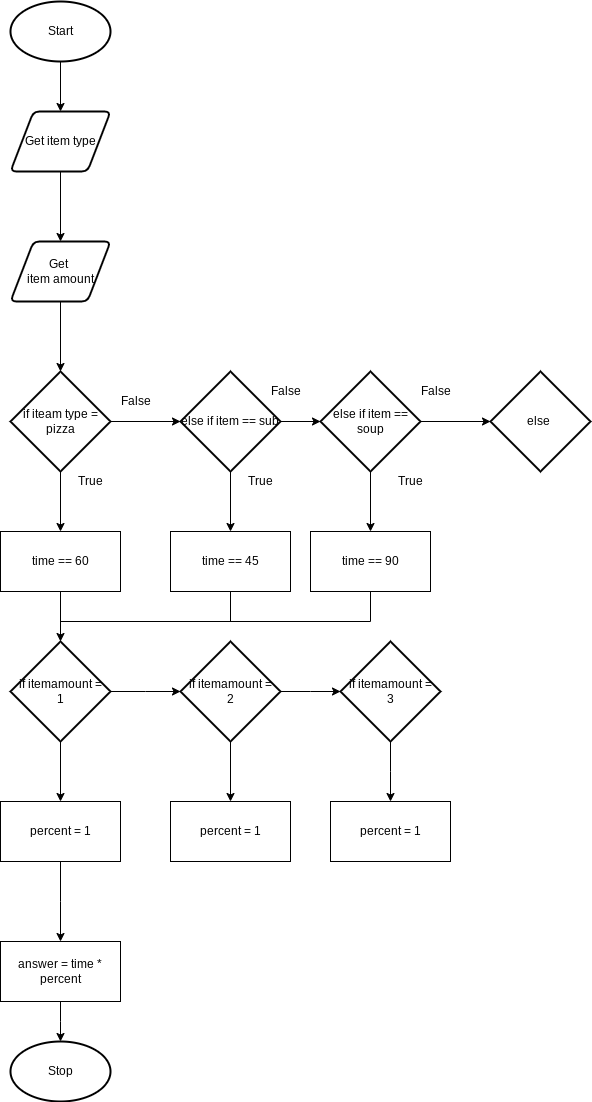

The diagram above was exported from draw.io. Its source (the exported page's mxGraphModel, read from the mxfile embedded in the PNG):
<mxGraphModel dx="834" dy="711" grid="1" gridSize="10" guides="1" tooltips="1" connect="1" arrows="1" fold="1" page="1" pageScale="1" pageWidth="827" pageHeight="1169" math="0" shadow="0">
  <root>
    <mxCell id="0" />
    <mxCell id="1" parent="0" />
    <mxCell id="3" style="edgeStyle=none;html=1;" parent="1" source="2" target="4" edge="1">
      <mxGeometry relative="1" as="geometry">
        <mxPoint x="430" y="180" as="targetPoint" />
      </mxGeometry>
    </mxCell>
    <mxCell id="2" value="Start" style="strokeWidth=2;html=1;shape=mxgraph.flowchart.start_1;whiteSpace=wrap;" parent="1" vertex="1">
      <mxGeometry x="380" y="40" width="100" height="60" as="geometry" />
    </mxCell>
    <mxCell id="5" style="edgeStyle=none;html=1;" parent="1" source="4" edge="1">
      <mxGeometry relative="1" as="geometry">
        <mxPoint x="430" y="280" as="targetPoint" />
      </mxGeometry>
    </mxCell>
    <mxCell id="4" value="Get item type" style="shape=parallelogram;html=1;strokeWidth=2;perimeter=parallelogramPerimeter;whiteSpace=wrap;rounded=1;arcSize=12;size=0.23;" parent="1" vertex="1">
      <mxGeometry x="380" y="150" width="100" height="60" as="geometry" />
    </mxCell>
    <mxCell id="7" style="edgeStyle=none;html=1;" parent="1" source="6" edge="1">
      <mxGeometry relative="1" as="geometry">
        <mxPoint x="430" y="410" as="targetPoint" />
      </mxGeometry>
    </mxCell>
    <mxCell id="6" value="Get &lt;br&gt;item amount" style="shape=parallelogram;html=1;strokeWidth=2;perimeter=parallelogramPerimeter;whiteSpace=wrap;rounded=1;arcSize=12;size=0.23;" parent="1" vertex="1">
      <mxGeometry x="380" y="280" width="100" height="60" as="geometry" />
    </mxCell>
    <mxCell id="10" style="edgeStyle=none;html=1;" parent="1" source="9" edge="1">
      <mxGeometry relative="1" as="geometry">
        <mxPoint x="550" y="460" as="targetPoint" />
      </mxGeometry>
    </mxCell>
    <mxCell id="16" style="edgeStyle=none;html=1;" edge="1" parent="1" source="9">
      <mxGeometry relative="1" as="geometry">
        <mxPoint x="430" y="570" as="targetPoint" />
      </mxGeometry>
    </mxCell>
    <mxCell id="9" value="if iteam type =&lt;br&gt;pizza" style="strokeWidth=2;html=1;shape=mxgraph.flowchart.decision;whiteSpace=wrap;" parent="1" vertex="1">
      <mxGeometry x="380" y="410" width="100" height="100" as="geometry" />
    </mxCell>
    <mxCell id="18" style="edgeStyle=none;html=1;exitX=0.5;exitY=1;exitDx=0;exitDy=0;exitPerimeter=0;entryX=0.5;entryY=0;entryDx=0;entryDy=0;" edge="1" parent="1" source="11" target="19">
      <mxGeometry relative="1" as="geometry">
        <mxPoint x="610" y="580" as="targetPoint" />
      </mxGeometry>
    </mxCell>
    <mxCell id="23" style="edgeStyle=none;html=1;entryX=0;entryY=0.5;entryDx=0;entryDy=0;entryPerimeter=0;" edge="1" parent="1" source="11" target="22">
      <mxGeometry relative="1" as="geometry" />
    </mxCell>
    <mxCell id="11" value="else if item == sub" style="strokeWidth=2;html=1;shape=mxgraph.flowchart.decision;whiteSpace=wrap;" parent="1" vertex="1">
      <mxGeometry x="550" y="410" width="100" height="100" as="geometry" />
    </mxCell>
    <mxCell id="13" value="True" style="text;html=1;align=center;verticalAlign=middle;resizable=0;points=[];autosize=1;strokeColor=none;fillColor=none;" parent="1" vertex="1">
      <mxGeometry x="440" y="510" width="40" height="20" as="geometry" />
    </mxCell>
    <mxCell id="28" style="edgeStyle=none;html=1;" edge="1" parent="1" source="17">
      <mxGeometry relative="1" as="geometry">
        <mxPoint x="430" y="680" as="targetPoint" />
      </mxGeometry>
    </mxCell>
    <mxCell id="17" value="time == 60" style="rounded=0;whiteSpace=wrap;html=1;" vertex="1" parent="1">
      <mxGeometry x="370" y="570" width="120" height="60" as="geometry" />
    </mxCell>
    <mxCell id="19" value="time == 45" style="rounded=0;whiteSpace=wrap;html=1;" vertex="1" parent="1">
      <mxGeometry x="540" y="570" width="120" height="60" as="geometry" />
    </mxCell>
    <mxCell id="24" style="edgeStyle=none;html=1;" edge="1" parent="1" source="22">
      <mxGeometry relative="1" as="geometry">
        <mxPoint x="740" y="570" as="targetPoint" />
      </mxGeometry>
    </mxCell>
    <mxCell id="27" style="edgeStyle=none;html=1;entryX=0;entryY=0.5;entryDx=0;entryDy=0;entryPerimeter=0;" edge="1" parent="1" source="22" target="26">
      <mxGeometry relative="1" as="geometry" />
    </mxCell>
    <mxCell id="22" value="else if item == soup" style="strokeWidth=2;html=1;shape=mxgraph.flowchart.decision;whiteSpace=wrap;" vertex="1" parent="1">
      <mxGeometry x="690" y="410" width="100" height="100" as="geometry" />
    </mxCell>
    <mxCell id="25" value="time == 90" style="rounded=0;whiteSpace=wrap;html=1;" vertex="1" parent="1">
      <mxGeometry x="680" y="570" width="120" height="60" as="geometry" />
    </mxCell>
    <mxCell id="26" value="else&amp;nbsp;" style="strokeWidth=2;html=1;shape=mxgraph.flowchart.decision;whiteSpace=wrap;" vertex="1" parent="1">
      <mxGeometry x="860" y="410" width="100" height="100" as="geometry" />
    </mxCell>
    <mxCell id="31" style="edgeStyle=none;html=1;" edge="1" parent="1" source="29">
      <mxGeometry relative="1" as="geometry">
        <mxPoint x="430" y="840" as="targetPoint" />
      </mxGeometry>
    </mxCell>
    <mxCell id="45" style="edgeStyle=elbowEdgeStyle;rounded=0;html=1;" edge="1" parent="1" source="29" target="34">
      <mxGeometry relative="1" as="geometry" />
    </mxCell>
    <mxCell id="29" value="if itemamount =&lt;br&gt;1" style="strokeWidth=2;html=1;shape=mxgraph.flowchart.decision;whiteSpace=wrap;" vertex="1" parent="1">
      <mxGeometry x="380" y="680" width="100" height="100" as="geometry" />
    </mxCell>
    <mxCell id="50" style="edgeStyle=elbowEdgeStyle;rounded=0;html=1;" edge="1" parent="1" source="32">
      <mxGeometry relative="1" as="geometry">
        <mxPoint x="430" y="980" as="targetPoint" />
      </mxGeometry>
    </mxCell>
    <mxCell id="32" value="percent = 1" style="rounded=0;whiteSpace=wrap;html=1;" vertex="1" parent="1">
      <mxGeometry x="370" y="840" width="120" height="60" as="geometry" />
    </mxCell>
    <mxCell id="36" style="edgeStyle=none;html=1;entryX=0.5;entryY=0;entryDx=0;entryDy=0;" edge="1" parent="1" source="34" target="35">
      <mxGeometry relative="1" as="geometry" />
    </mxCell>
    <mxCell id="46" style="edgeStyle=elbowEdgeStyle;rounded=0;html=1;" edge="1" parent="1" source="34">
      <mxGeometry relative="1" as="geometry">
        <mxPoint x="710" y="730" as="targetPoint" />
      </mxGeometry>
    </mxCell>
    <mxCell id="34" value="if itemamount =&lt;br&gt;2" style="strokeWidth=2;html=1;shape=mxgraph.flowchart.decision;whiteSpace=wrap;" vertex="1" parent="1">
      <mxGeometry x="550" y="680" width="100" height="100" as="geometry" />
    </mxCell>
    <mxCell id="35" value="percent = 1" style="rounded=0;whiteSpace=wrap;html=1;" vertex="1" parent="1">
      <mxGeometry x="540" y="840" width="120" height="60" as="geometry" />
    </mxCell>
    <mxCell id="37" value="" style="endArrow=none;html=1;exitX=0.5;exitY=1;exitDx=0;exitDy=0;" edge="1" parent="1" source="19">
      <mxGeometry width="50" height="50" relative="1" as="geometry">
        <mxPoint x="660" y="710" as="sourcePoint" />
        <mxPoint x="600" y="660" as="targetPoint" />
      </mxGeometry>
    </mxCell>
    <mxCell id="39" value="" style="endArrow=none;html=1;exitX=0.5;exitY=1;exitDx=0;exitDy=0;edgeStyle=elbowEdgeStyle;rounded=0;" edge="1" parent="1" source="25">
      <mxGeometry width="50" height="50" relative="1" as="geometry">
        <mxPoint x="740" y="660" as="sourcePoint" />
        <mxPoint x="430" y="660" as="targetPoint" />
        <Array as="points">
          <mxPoint x="740" y="680" />
        </Array>
      </mxGeometry>
    </mxCell>
    <mxCell id="40" value="False" style="text;html=1;align=center;verticalAlign=middle;resizable=0;points=[];autosize=1;strokeColor=none;fillColor=none;" vertex="1" parent="1">
      <mxGeometry x="780" y="420" width="50" height="20" as="geometry" />
    </mxCell>
    <mxCell id="41" value="False" style="text;html=1;align=center;verticalAlign=middle;resizable=0;points=[];autosize=1;strokeColor=none;fillColor=none;" vertex="1" parent="1">
      <mxGeometry x="630" y="420" width="50" height="20" as="geometry" />
    </mxCell>
    <mxCell id="42" value="True" style="text;html=1;align=center;verticalAlign=middle;resizable=0;points=[];autosize=1;strokeColor=none;fillColor=none;" vertex="1" parent="1">
      <mxGeometry x="610" y="510" width="40" height="20" as="geometry" />
    </mxCell>
    <mxCell id="43" value="False" style="text;html=1;align=center;verticalAlign=middle;resizable=0;points=[];autosize=1;strokeColor=none;fillColor=none;" vertex="1" parent="1">
      <mxGeometry x="480" y="430" width="50" height="20" as="geometry" />
    </mxCell>
    <mxCell id="44" value="True" style="text;html=1;align=center;verticalAlign=middle;resizable=0;points=[];autosize=1;strokeColor=none;fillColor=none;" vertex="1" parent="1">
      <mxGeometry x="760" y="510" width="40" height="20" as="geometry" />
    </mxCell>
    <mxCell id="48" style="edgeStyle=elbowEdgeStyle;rounded=0;html=1;entryX=0.5;entryY=0;entryDx=0;entryDy=0;" edge="1" parent="1" source="47" target="49">
      <mxGeometry relative="1" as="geometry">
        <mxPoint x="760" y="830" as="targetPoint" />
      </mxGeometry>
    </mxCell>
    <mxCell id="47" value="if itemamount =&lt;br&gt;3" style="strokeWidth=2;html=1;shape=mxgraph.flowchart.decision;whiteSpace=wrap;" vertex="1" parent="1">
      <mxGeometry x="710" y="680" width="100" height="100" as="geometry" />
    </mxCell>
    <mxCell id="49" value="percent = 1" style="rounded=0;whiteSpace=wrap;html=1;" vertex="1" parent="1">
      <mxGeometry x="700" y="840" width="120" height="60" as="geometry" />
    </mxCell>
    <mxCell id="52" style="edgeStyle=elbowEdgeStyle;rounded=0;html=1;entryX=0.5;entryY=0;entryDx=0;entryDy=0;entryPerimeter=0;" edge="1" parent="1" source="51" target="53">
      <mxGeometry relative="1" as="geometry">
        <mxPoint x="550" y="1010" as="targetPoint" />
      </mxGeometry>
    </mxCell>
    <mxCell id="51" value="answer = time * percent" style="rounded=0;whiteSpace=wrap;html=1;" vertex="1" parent="1">
      <mxGeometry x="370" y="980" width="120" height="60" as="geometry" />
    </mxCell>
    <mxCell id="53" value="Stop" style="strokeWidth=2;html=1;shape=mxgraph.flowchart.start_1;whiteSpace=wrap;" vertex="1" parent="1">
      <mxGeometry x="380" y="1080" width="100" height="60" as="geometry" />
    </mxCell>
  </root>
</mxGraphModel>